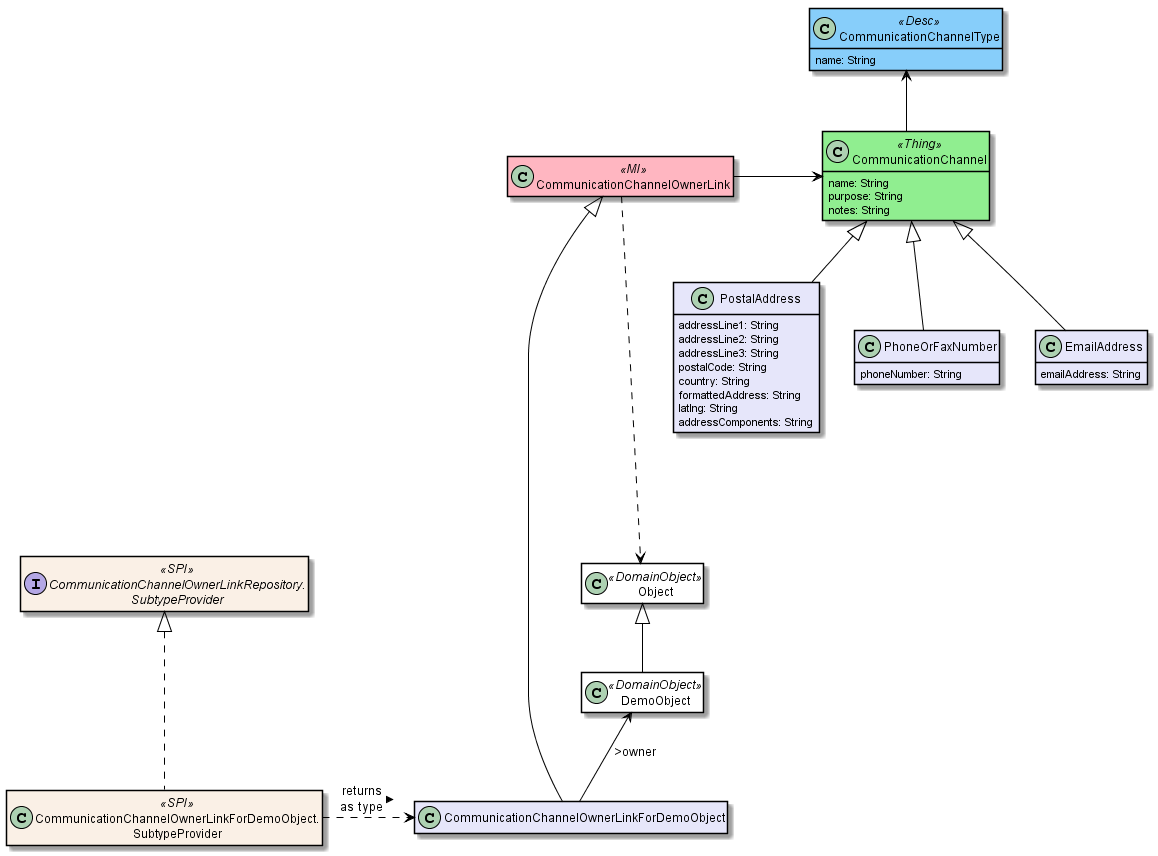

The diagram above was rendered by PlantUML. Its source (embedded in the PNG):
@startuml
skinparam class {
	BackgroundColor<<PPT>> LightGreen
	BackgroundColor<<Party>> LightGreen
	BackgroundColor<<Place>> LightGreen
	BackgroundColor<<Thing>> LightGreen
	BackgroundColor<<Role>> Khaki
	BackgroundColor<<Desc>> LightSkyBlue
	BackgroundColor<<MI>> LightPink
	BackgroundColor<<MomentOfTime>> LightPink
	BackgroundColor<<IntervalOfTime>> LightPink
	BackgroundColor<<SPI>> Linen
	BackgroundColor<<DomainObject>> White
	BackgroundColor Lavender
	ArrowColor Black
	BorderColor Black
}

hide members
show CommunicationChannelType fields
show CommunicationChannel fields
show PhoneOrFaxNumber fields
show EmailAddress fields
show PostalAddress fields

interface "CommunicationChannelOwnerLinkRepository.\nSubtypeProvider" as ccolsp<<SPI>> {
    subTypeFor()
}

class "CommunicationChannelOwnerLinkForDemoObject.\nSubtypeProvider" as ccdosp<<SPI>> {
    subTypeFor()
}

class Object<<DomainObject>> {
}

class DemoObject<<DomainObject>> {
}

class CommunicationChannelOwnerLink<<MI>> {
}

class CommunicationChannelOwnerLinkForDemoObject {
}

class CommunicationChannelType<<Desc>> {
    name: String
}

class CommunicationChannel<<Thing>> {
    name: String
    purpose: String
    notes: String
}

class PhoneOrFaxNumber {
    phoneNumber: String
}
class PostalAddress {
    addressLine1: String
    addressLine2: String
    addressLine3: String
    postalCode: String
    country: String
    formattedAddress: String
    latlng: String
    addressComponents: String
}

class EmailAddress {
    emailAddress: String
}


Object ^-- DemoObject

CommunicationChannelOwnerLink ^-down- CommunicationChannelOwnerLinkForDemoObject

Object <-.-down- CommunicationChannelOwnerLink
ccolsp ^-.- ccdosp

 CommunicationChannelOwnerLinkForDemoObject <-.-.-right- ccdosp  : < returns\nas type

CommunicationChannelType <-- CommunicationChannel

CommunicationChannelOwnerLink -right-> CommunicationChannel

CommunicationChannelOwnerLinkForDemoObject -up-> DemoObject: >owner

CommunicationChannel ^-down- PostalAddress
CommunicationChannel ^-down- EmailAddress
CommunicationChannel ^-down- PhoneOrFaxNumber
@enduml